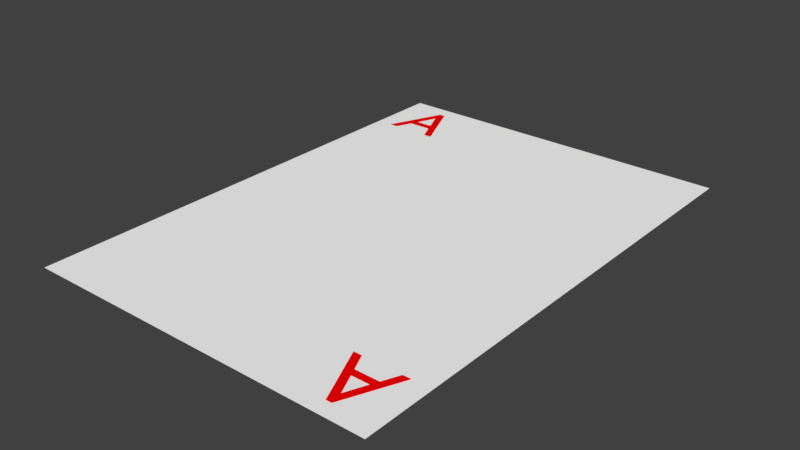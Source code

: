 # Source: Card.blend  (saved by Blender 2.77.0; exported with 4.5.12 LTS)
import bpy
from mathutils import Matrix  # noqa: F401  (used for matrix-valued properties, if any)

bpy.ops.wm.read_factory_settings(use_empty=True)
scene = bpy.context.scene
scene.name = 'Scene'

# ---- collections
col_collection_1 = bpy.data.collections.new('Collection 1'); scene.collection.children.link(col_collection_1)

# ---- materials (node trees are filled in below, after node groups)
mat_redlettering = bpy.data.materials.new('RedLettering')
mat_redlettering.alpha_threshold = 0.0
mat_redlettering.use_transparent_shadow = False
mat_redlettering.diffuse_color = (1.0, 0.0, 0.0, 1.0)
mat_redlettering.roughness = 0.5
mat_card = bpy.data.materials.new('Card')
mat_card.alpha_threshold = 0.0
mat_card.use_transparent_shadow = False
mat_card.diffuse_color = (1.0, 1.0, 1.0, 1.0)
mat_card.roughness = 0.5
mat_card.specular_intensity = 1.0
mat_card.line_color = (0.0, 0.0, 0.0, 1.0)

# ---- material node trees

# ---- world
world_world = bpy.data.worlds.new('World'); scene.world = world_world
world_world.color = (0.05088, 0.05088, 0.05088)
world_world.use_sun_shadow = False
world_world.sun_shadow_jitter_overblur = 0.0
world_world.cycles.sampling_method = 'MANUAL'

# ---- meshes
me_plane_002 = bpy.data.meshes.new('Plane.002')
me_plane_002.from_pydata([(-1.0, -1.0, 0.0), (1.0, -1.0, 0.0), (-1.0, 1.0, 0.0), (1.0, 1.0, 0.0)], [], [(0, 1, 3, 2)])
me_plane_002.materials.append(mat_card)
me_plane_002.use_remesh_preserve_volume = False
me_plane_002.use_remesh_preserve_attributes = False
me_plane_002.use_mirror_vertex_groups = False
me_plane_002.update()

# ---- curves / text
txt_text_001 = bpy.data.curves.new('Text.001', 'FONT')
txt_text_001.dimensions = '2D'
txt_text_001.body = 'A'
txt_text_001.materials.append(mat_redlettering)
txt_text_001.use_path_clamp = True
txt_text_001.bevel_resolution = 0
txt_text = bpy.data.curves.new('Text', 'FONT')
txt_text.dimensions = '2D'
txt_text.body = 'A'
txt_text.materials.append(mat_redlettering)
txt_text.use_path_clamp = True
txt_text.bevel_resolution = 0

# ---- objects
ob_letter2 = bpy.data.objects.new('Letter2', txt_text_001)
ob_plane = bpy.data.objects.new('Plane', me_plane_002)
ob_letter1 = bpy.data.objects.new('Letter1', txt_text)

# ---- transforms, parenting, visibility, modifiers, constraints
ob_letter2.location = (0.8929, -0.9996, 0.00206)
ob_letter2.rotation_euler = (0.0, -0.0, -3.142)
ob_letter2.scale = (0.4632, 0.4632, 0.4632)
ob_letter2.lineart.crease_threshold = 0.0
ob_plane.location = (0.0, 0.0, 0.0)
ob_plane.scale = (1.0, 1.4, 1.0)
ob_plane.lineart.crease_threshold = 0.0
ob_letter1.location = (-0.9071, 1.0, 0.00206)
ob_letter1.scale = (0.4632, 0.4632, 0.4632)
ob_letter1.lineart.crease_threshold = 0.0

# ---- collection membership
col_collection_1.objects.link(ob_letter2)
col_collection_1.objects.link(ob_plane)
col_collection_1.objects.link(ob_letter1)

# ---- scene / render settings (as saved in the file)
scene.frame_start = 1; scene.frame_end = 250; scene.frame_set(2)
scene.render.engine = 'BLENDER_EEVEE_NEXT'
scene.render.resolution_percentage = 50
scene.render.dither_intensity = 0.0
scene.cycles.use_denoising = False
scene.cycles.samples = 128
scene.cycles.sampling_pattern = 'TABULATED_SOBOL'
scene.cycles.light_sampling_threshold = 0.0
scene.cycles.use_adaptive_sampling = False
scene.cycles.use_light_tree = False
scene.cycles.blur_glossy = 0.0
scene.cycles.sample_clamp_indirect = 0.0
scene.view_settings.view_transform = 'Standard'
bpy.context.view_layer.update()

# ---- added for rendering (the .blend has no active camera and no usable light): camera, sun
cam_auto = bpy.data.cameras.new('AutoCamera')
cam_auto.lens = 50.0
cam_auto.sensor_width = 36.0
cam_auto.clip_end = 1000.0
ob_auto_camera = bpy.data.objects.new('AutoCamera', cam_auto)
scene.collection.objects.link(ob_auto_camera)
ob_auto_camera.location = (3.18363, -3.82036, 2.54794)
ob_auto_camera.rotation_euler = (1.09748, -7.21219e-08, 0.694738)
scene.camera = ob_auto_camera
light_auto_sun = bpy.data.lights.new('AutoSun', 'SUN')
light_auto_sun.energy = 3.0
light_auto_sun.angle = 0.0523599
ob_auto_sun = bpy.data.objects.new('AutoSun', light_auto_sun)
scene.collection.objects.link(ob_auto_sun)
ob_auto_sun.rotation_euler = (0.872665, 0.174533, 0.523599)
bpy.context.view_layer.update()
